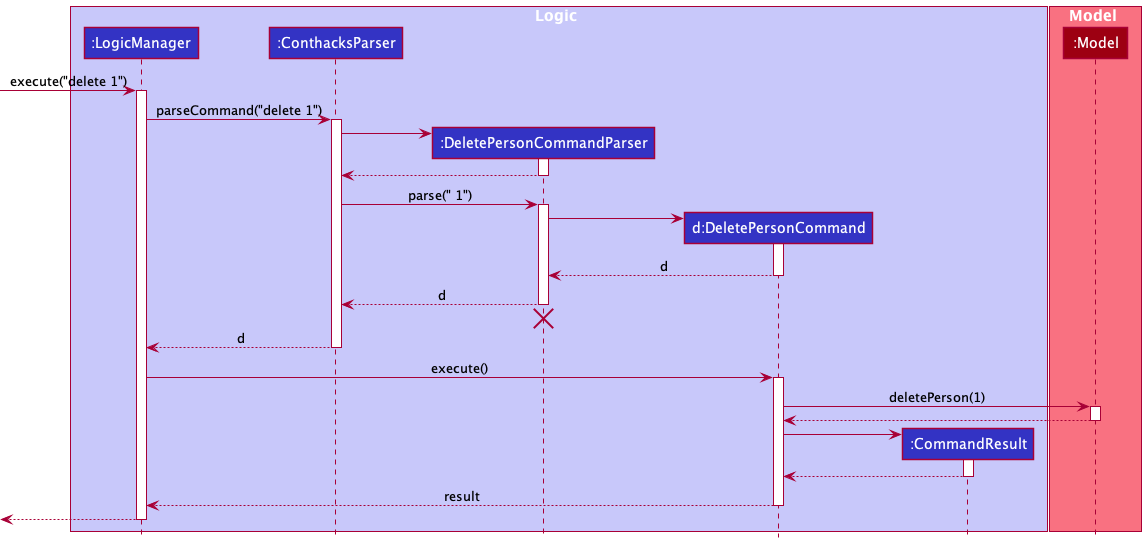

The diagram above was rendered by PlantUML. Its source (embedded in the PNG):
@startuml
!include style.puml

box Logic LOGIC_COLOR_T1
participant ":LogicManager" as LogicManager LOGIC_COLOR
participant ":ConthacksParser" as ConthacksParser LOGIC_COLOR
participant ":DeletePersonCommandParser" as DeletePersonCommandParser LOGIC_COLOR
participant "d:DeletePersonCommand" as DeletePersonCommand LOGIC_COLOR
participant ":CommandResult" as CommandResult LOGIC_COLOR
end box

box Model MODEL_COLOR_T1
participant ":Model" as Model MODEL_COLOR
end box

[-> LogicManager : execute("delete 1")
activate LogicManager

LogicManager -> ConthacksParser : parseCommand("delete 1")
activate ConthacksParser

create DeletePersonCommandParser
ConthacksParser -> DeletePersonCommandParser
activate DeletePersonCommandParser

DeletePersonCommandParser --> ConthacksParser
deactivate DeletePersonCommandParser

ConthacksParser -> DeletePersonCommandParser : parse(" 1")
activate DeletePersonCommandParser

create DeletePersonCommand
DeletePersonCommandParser -> DeletePersonCommand
activate DeletePersonCommand

DeletePersonCommand --> DeletePersonCommandParser : d
deactivate DeletePersonCommand

DeletePersonCommandParser --> ConthacksParser : d
deactivate DeletePersonCommandParser
'Hidden arrow to position the destroy marker below the end of the activation bar.
DeletePersonCommandParser -[hidden]-> ConthacksParser
destroy DeletePersonCommandParser

ConthacksParser --> LogicManager : d
deactivate ConthacksParser

LogicManager -> DeletePersonCommand : execute()
activate DeletePersonCommand

DeletePersonCommand -> Model : deletePerson(1)
activate Model

Model --> DeletePersonCommand
deactivate Model

create CommandResult
DeletePersonCommand -> CommandResult
activate CommandResult

CommandResult --> DeletePersonCommand
deactivate CommandResult

DeletePersonCommand --> LogicManager : result
deactivate DeletePersonCommand

[<--LogicManager
deactivate LogicManager
@enduml